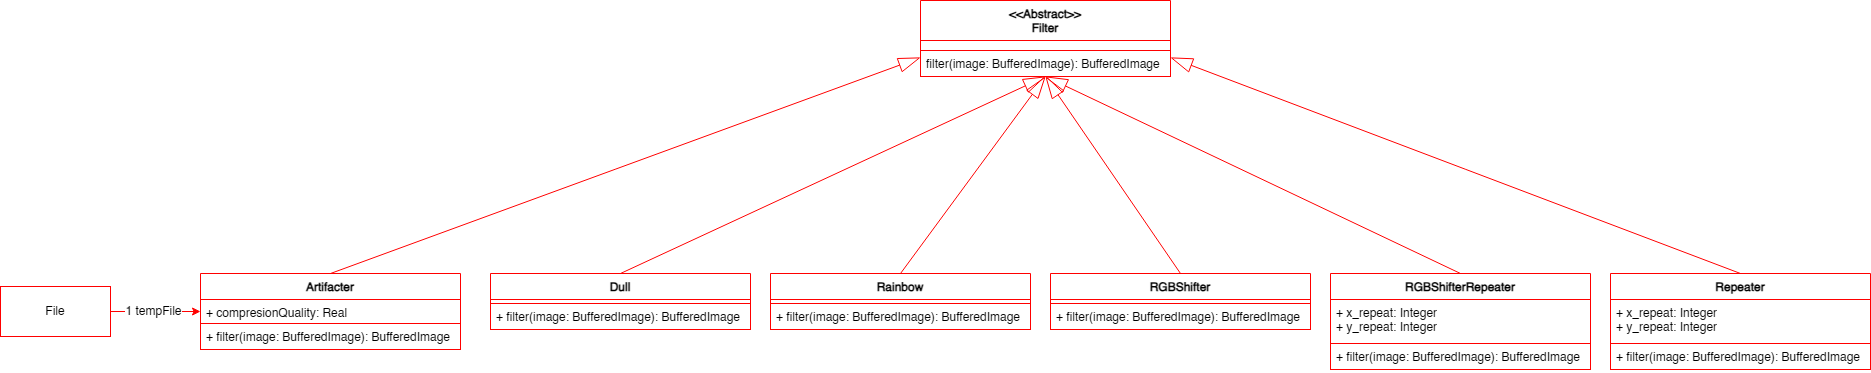

The diagram above was exported from draw.io. Its source (the exported page's mxGraphModel, read from the mxfile embedded in the PNG):
<mxGraphModel dx="1629" dy="944" grid="1" gridSize="10" guides="1" tooltips="1" connect="1" arrows="1" fold="1" page="1" pageScale="1" pageWidth="1600" pageHeight="900" math="0" shadow="0">
  <root>
    <mxCell id="0" />
    <mxCell id="1" parent="0" />
    <mxCell id="MWUGpOqs9nkvfCQncZ4S-1" value="&lt;div&gt;&amp;lt;&amp;lt;Abstract&amp;gt;&amp;gt;&lt;/div&gt;Filter" style="swimlane;fontStyle=1;align=center;verticalAlign=top;childLayout=stackLayout;horizontal=1;startSize=40;horizontalStack=0;resizeParent=1;resizeParentMax=0;resizeLast=0;collapsible=1;marginBottom=0;whiteSpace=wrap;html=1;strokeColor=light-dark(#FF0000,#FF0000);" vertex="1" parent="1">
      <mxGeometry x="940" y="20" width="250" height="76" as="geometry" />
    </mxCell>
    <mxCell id="MWUGpOqs9nkvfCQncZ4S-2" value="" style="text;strokeColor=light-dark(#FF0000,#FF0000);fillColor=default;align=left;verticalAlign=top;spacingLeft=4;spacingRight=4;overflow=hidden;rotatable=0;points=[[0,0.5],[1,0.5]];portConstraint=eastwest;whiteSpace=wrap;html=1;" vertex="1" parent="MWUGpOqs9nkvfCQncZ4S-1">
      <mxGeometry y="40" width="250" height="10" as="geometry" />
    </mxCell>
    <mxCell id="MWUGpOqs9nkvfCQncZ4S-4" value="filter(image: BufferedImage): BufferedImage" style="text;strokeColor=light-dark(#FF0000,#FF0000);fillColor=default;align=left;verticalAlign=top;spacingLeft=4;spacingRight=4;overflow=hidden;rotatable=0;points=[[0,0.5],[1,0.5]];portConstraint=eastwest;whiteSpace=wrap;html=1;" vertex="1" parent="MWUGpOqs9nkvfCQncZ4S-1">
      <mxGeometry y="50" width="250" height="26" as="geometry" />
    </mxCell>
    <mxCell id="MWUGpOqs9nkvfCQncZ4S-40" style="edgeStyle=none;rounded=0;orthogonalLoop=1;jettySize=auto;html=1;exitX=0.5;exitY=0;exitDx=0;exitDy=0;entryX=0;entryY=0.75;entryDx=0;entryDy=0;endArrow=blockThin;endFill=0;endSize=20;strokeColor=light-dark(#FF0000,#FF0000);" edge="1" parent="1" source="MWUGpOqs9nkvfCQncZ4S-8" target="MWUGpOqs9nkvfCQncZ4S-1">
      <mxGeometry relative="1" as="geometry" />
    </mxCell>
    <mxCell id="MWUGpOqs9nkvfCQncZ4S-8" value="Artifacter" style="swimlane;fontStyle=1;align=center;verticalAlign=top;childLayout=stackLayout;horizontal=1;startSize=26;horizontalStack=0;resizeParent=1;resizeParentMax=0;resizeLast=0;collapsible=1;marginBottom=0;whiteSpace=wrap;html=1;strokeColor=light-dark(#FF0000,#FF0000);" vertex="1" parent="1">
      <mxGeometry x="220" y="293" width="260" height="76" as="geometry" />
    </mxCell>
    <mxCell id="MWUGpOqs9nkvfCQncZ4S-9" value="&lt;div&gt;+ compresionQuality: Real&lt;/div&gt;" style="text;strokeColor=light-dark(#FF0000,#FF0000);fillColor=default;align=left;verticalAlign=top;spacingLeft=4;spacingRight=4;overflow=hidden;rotatable=0;points=[[0,0.5],[1,0.5]];portConstraint=eastwest;whiteSpace=wrap;html=1;" vertex="1" parent="MWUGpOqs9nkvfCQncZ4S-8">
      <mxGeometry y="26" width="260" height="24" as="geometry" />
    </mxCell>
    <mxCell id="MWUGpOqs9nkvfCQncZ4S-11" value="+ filter(image: BufferedImage): BufferedImage" style="text;strokeColor=light-dark(#FF0000,#FF0000);fillColor=default;align=left;verticalAlign=top;spacingLeft=4;spacingRight=4;overflow=hidden;rotatable=0;points=[[0,0.5],[1,0.5]];portConstraint=eastwest;whiteSpace=wrap;html=1;" vertex="1" parent="MWUGpOqs9nkvfCQncZ4S-8">
      <mxGeometry y="50" width="260" height="26" as="geometry" />
    </mxCell>
    <mxCell id="MWUGpOqs9nkvfCQncZ4S-14" style="edgeStyle=orthogonalEdgeStyle;rounded=0;orthogonalLoop=1;jettySize=auto;html=1;exitX=1;exitY=0.5;exitDx=0;exitDy=0;entryX=0;entryY=0.5;entryDx=0;entryDy=0;strokeColor=light-dark(#FF0000,#FF0000);" edge="1" parent="1" source="MWUGpOqs9nkvfCQncZ4S-13" target="MWUGpOqs9nkvfCQncZ4S-9">
      <mxGeometry relative="1" as="geometry" />
    </mxCell>
    <mxCell id="MWUGpOqs9nkvfCQncZ4S-15" value="1 tempFile" style="edgeLabel;html=1;align=center;verticalAlign=middle;resizable=0;points=[];fontSize=12;" vertex="1" connectable="0" parent="MWUGpOqs9nkvfCQncZ4S-14">
      <mxGeometry x="-0.0708" y="1" relative="1" as="geometry">
        <mxPoint as="offset" />
      </mxGeometry>
    </mxCell>
    <mxCell id="MWUGpOqs9nkvfCQncZ4S-13" value="File" style="html=1;whiteSpace=wrap;strokeColor=light-dark(#FF0000,#FF0000);" vertex="1" parent="1">
      <mxGeometry x="20" y="306" width="110" height="50" as="geometry" />
    </mxCell>
    <mxCell id="MWUGpOqs9nkvfCQncZ4S-39" style="edgeStyle=none;rounded=0;orthogonalLoop=1;jettySize=auto;html=1;exitX=0.5;exitY=0;exitDx=0;exitDy=0;entryX=0.5;entryY=1;entryDx=0;entryDy=0;endArrow=blockThin;endFill=0;endSize=20;strokeColor=light-dark(#FF0000,#FF0000);" edge="1" parent="1" source="MWUGpOqs9nkvfCQncZ4S-16" target="MWUGpOqs9nkvfCQncZ4S-1">
      <mxGeometry relative="1" as="geometry" />
    </mxCell>
    <mxCell id="MWUGpOqs9nkvfCQncZ4S-16" value="Dull" style="swimlane;fontStyle=1;align=center;verticalAlign=top;childLayout=stackLayout;horizontal=1;startSize=26;horizontalStack=0;resizeParent=1;resizeParentMax=0;resizeLast=0;collapsible=1;marginBottom=0;whiteSpace=wrap;html=1;strokeColor=light-dark(#FF0000,#FF0000);" vertex="1" parent="1">
      <mxGeometry x="510" y="293" width="260" height="56" as="geometry" />
    </mxCell>
    <mxCell id="MWUGpOqs9nkvfCQncZ4S-17" value="" style="text;strokeColor=light-dark(#FF0000,#FF0000);fillColor=default;align=left;verticalAlign=top;spacingLeft=4;spacingRight=4;overflow=hidden;rotatable=0;points=[[0,0.5],[1,0.5]];portConstraint=eastwest;whiteSpace=wrap;html=1;" vertex="1" parent="MWUGpOqs9nkvfCQncZ4S-16">
      <mxGeometry y="26" width="260" height="4" as="geometry" />
    </mxCell>
    <mxCell id="MWUGpOqs9nkvfCQncZ4S-18" value="+ filter(image: BufferedImage): BufferedImage" style="text;strokeColor=light-dark(#FF0000,#FF0000);fillColor=default;align=left;verticalAlign=top;spacingLeft=4;spacingRight=4;overflow=hidden;rotatable=0;points=[[0,0.5],[1,0.5]];portConstraint=eastwest;whiteSpace=wrap;html=1;" vertex="1" parent="MWUGpOqs9nkvfCQncZ4S-16">
      <mxGeometry y="30" width="260" height="26" as="geometry" />
    </mxCell>
    <mxCell id="MWUGpOqs9nkvfCQncZ4S-35" style="edgeStyle=none;rounded=0;orthogonalLoop=1;jettySize=auto;html=1;exitX=0.5;exitY=0;exitDx=0;exitDy=0;entryX=0.5;entryY=1;entryDx=0;entryDy=0;endArrow=blockThin;endFill=0;endSize=20;strokeColor=light-dark(#FF0000,#FF0000);" edge="1" parent="1" source="MWUGpOqs9nkvfCQncZ4S-19" target="MWUGpOqs9nkvfCQncZ4S-1">
      <mxGeometry relative="1" as="geometry" />
    </mxCell>
    <mxCell id="MWUGpOqs9nkvfCQncZ4S-19" value="Rainbow" style="swimlane;fontStyle=1;align=center;verticalAlign=top;childLayout=stackLayout;horizontal=1;startSize=26;horizontalStack=0;resizeParent=1;resizeParentMax=0;resizeLast=0;collapsible=1;marginBottom=0;whiteSpace=wrap;html=1;strokeColor=light-dark(#FF0000,#FF0000);" vertex="1" parent="1">
      <mxGeometry x="790" y="293" width="260" height="56" as="geometry" />
    </mxCell>
    <mxCell id="MWUGpOqs9nkvfCQncZ4S-20" value="" style="text;strokeColor=light-dark(#FF0000,#FF0000);fillColor=default;align=left;verticalAlign=top;spacingLeft=4;spacingRight=4;overflow=hidden;rotatable=0;points=[[0,0.5],[1,0.5]];portConstraint=eastwest;whiteSpace=wrap;html=1;" vertex="1" parent="MWUGpOqs9nkvfCQncZ4S-19">
      <mxGeometry y="26" width="260" height="4" as="geometry" />
    </mxCell>
    <mxCell id="MWUGpOqs9nkvfCQncZ4S-21" value="+ filter(image: BufferedImage): BufferedImage" style="text;strokeColor=light-dark(#FF0000,#FF0000);fillColor=default;align=left;verticalAlign=top;spacingLeft=4;spacingRight=4;overflow=hidden;rotatable=0;points=[[0,0.5],[1,0.5]];portConstraint=eastwest;whiteSpace=wrap;html=1;" vertex="1" parent="MWUGpOqs9nkvfCQncZ4S-19">
      <mxGeometry y="30" width="260" height="26" as="geometry" />
    </mxCell>
    <mxCell id="MWUGpOqs9nkvfCQncZ4S-38" style="edgeStyle=none;rounded=0;orthogonalLoop=1;jettySize=auto;html=1;exitX=0.5;exitY=0;exitDx=0;exitDy=0;entryX=1;entryY=0.75;entryDx=0;entryDy=0;endArrow=blockThin;endFill=0;endSize=20;strokeColor=light-dark(#FF0000,#FF0000);" edge="1" parent="1" source="MWUGpOqs9nkvfCQncZ4S-22" target="MWUGpOqs9nkvfCQncZ4S-1">
      <mxGeometry relative="1" as="geometry">
        <mxPoint x="1300" y="100" as="targetPoint" />
      </mxGeometry>
    </mxCell>
    <mxCell id="MWUGpOqs9nkvfCQncZ4S-22" value="Repeater" style="swimlane;fontStyle=1;align=center;verticalAlign=top;childLayout=stackLayout;horizontal=1;startSize=26;horizontalStack=0;resizeParent=1;resizeParentMax=0;resizeLast=0;collapsible=1;marginBottom=0;whiteSpace=wrap;html=1;strokeColor=light-dark(#FF0000,#FF0000);" vertex="1" parent="1">
      <mxGeometry x="1630" y="293" width="260" height="96" as="geometry" />
    </mxCell>
    <mxCell id="MWUGpOqs9nkvfCQncZ4S-23" value="+ x_repeat: Integer&lt;div&gt;+ y_repeat: Integer&lt;/div&gt;" style="text;strokeColor=light-dark(#FF0000,#FF0000);fillColor=default;align=left;verticalAlign=top;spacingLeft=4;spacingRight=4;overflow=hidden;rotatable=0;points=[[0,0.5],[1,0.5]];portConstraint=eastwest;whiteSpace=wrap;html=1;" vertex="1" parent="MWUGpOqs9nkvfCQncZ4S-22">
      <mxGeometry y="26" width="260" height="44" as="geometry" />
    </mxCell>
    <mxCell id="MWUGpOqs9nkvfCQncZ4S-24" value="+ filter(image: BufferedImage): BufferedImage" style="text;strokeColor=light-dark(#FF0000,#FF0000);fillColor=default;align=left;verticalAlign=top;spacingLeft=4;spacingRight=4;overflow=hidden;rotatable=0;points=[[0,0.5],[1,0.5]];portConstraint=eastwest;whiteSpace=wrap;html=1;" vertex="1" parent="MWUGpOqs9nkvfCQncZ4S-22">
      <mxGeometry y="70" width="260" height="26" as="geometry" />
    </mxCell>
    <mxCell id="MWUGpOqs9nkvfCQncZ4S-36" style="edgeStyle=none;rounded=0;orthogonalLoop=1;jettySize=auto;html=1;exitX=0.5;exitY=0;exitDx=0;exitDy=0;entryX=0.5;entryY=1;entryDx=0;entryDy=0;endArrow=blockThin;endFill=0;endSize=20;strokeColor=light-dark(#FF0000,#FF0000);" edge="1" parent="1" source="MWUGpOqs9nkvfCQncZ4S-28" target="MWUGpOqs9nkvfCQncZ4S-1">
      <mxGeometry relative="1" as="geometry" />
    </mxCell>
    <mxCell id="MWUGpOqs9nkvfCQncZ4S-28" value="RGBShifter" style="swimlane;fontStyle=1;align=center;verticalAlign=top;childLayout=stackLayout;horizontal=1;startSize=26;horizontalStack=0;resizeParent=1;resizeParentMax=0;resizeLast=0;collapsible=1;marginBottom=0;whiteSpace=wrap;html=1;strokeColor=light-dark(#FF0000,#FF0000);" vertex="1" parent="1">
      <mxGeometry x="1070" y="293" width="260" height="56" as="geometry" />
    </mxCell>
    <mxCell id="MWUGpOqs9nkvfCQncZ4S-29" value="" style="text;strokeColor=light-dark(#FF0000,#FF0000);fillColor=default;align=left;verticalAlign=top;spacingLeft=4;spacingRight=4;overflow=hidden;rotatable=0;points=[[0,0.5],[1,0.5]];portConstraint=eastwest;whiteSpace=wrap;html=1;" vertex="1" parent="MWUGpOqs9nkvfCQncZ4S-28">
      <mxGeometry y="26" width="260" height="4" as="geometry" />
    </mxCell>
    <mxCell id="MWUGpOqs9nkvfCQncZ4S-30" value="+ filter(image: BufferedImage): BufferedImage" style="text;strokeColor=light-dark(#FF0000,#FF0000);fillColor=default;align=left;verticalAlign=top;spacingLeft=4;spacingRight=4;overflow=hidden;rotatable=0;points=[[0,0.5],[1,0.5]];portConstraint=eastwest;whiteSpace=wrap;html=1;" vertex="1" parent="MWUGpOqs9nkvfCQncZ4S-28">
      <mxGeometry y="30" width="260" height="26" as="geometry" />
    </mxCell>
    <mxCell id="MWUGpOqs9nkvfCQncZ4S-37" style="edgeStyle=none;rounded=0;orthogonalLoop=1;jettySize=auto;html=1;exitX=0.5;exitY=0;exitDx=0;exitDy=0;entryX=0.5;entryY=1;entryDx=0;entryDy=0;endArrow=blockThin;endFill=0;endSize=20;strokeColor=light-dark(#FF0000,#FF0000);" edge="1" parent="1" source="MWUGpOqs9nkvfCQncZ4S-31" target="MWUGpOqs9nkvfCQncZ4S-1">
      <mxGeometry relative="1" as="geometry" />
    </mxCell>
    <mxCell id="MWUGpOqs9nkvfCQncZ4S-31" value="RGBShifterRepeater" style="swimlane;fontStyle=1;align=center;verticalAlign=top;childLayout=stackLayout;horizontal=1;startSize=26;horizontalStack=0;resizeParent=1;resizeParentMax=0;resizeLast=0;collapsible=1;marginBottom=0;whiteSpace=wrap;html=1;strokeColor=light-dark(#FF0000,#FF0000);" vertex="1" parent="1">
      <mxGeometry x="1350" y="293" width="260" height="96" as="geometry" />
    </mxCell>
    <mxCell id="MWUGpOqs9nkvfCQncZ4S-32" value="+ x_repeat: Integer&lt;div&gt;+ y_repeat: Integer&lt;/div&gt;" style="text;strokeColor=light-dark(#FF0000,#FF0000);fillColor=default;align=left;verticalAlign=top;spacingLeft=4;spacingRight=4;overflow=hidden;rotatable=0;points=[[0,0.5],[1,0.5]];portConstraint=eastwest;whiteSpace=wrap;html=1;" vertex="1" parent="MWUGpOqs9nkvfCQncZ4S-31">
      <mxGeometry y="26" width="260" height="44" as="geometry" />
    </mxCell>
    <mxCell id="MWUGpOqs9nkvfCQncZ4S-33" value="+ filter(image: BufferedImage): BufferedImage" style="text;strokeColor=light-dark(#FF0000,#FF0000);fillColor=default;align=left;verticalAlign=top;spacingLeft=4;spacingRight=4;overflow=hidden;rotatable=0;points=[[0,0.5],[1,0.5]];portConstraint=eastwest;whiteSpace=wrap;html=1;" vertex="1" parent="MWUGpOqs9nkvfCQncZ4S-31">
      <mxGeometry y="70" width="260" height="26" as="geometry" />
    </mxCell>
  </root>
</mxGraphModel>